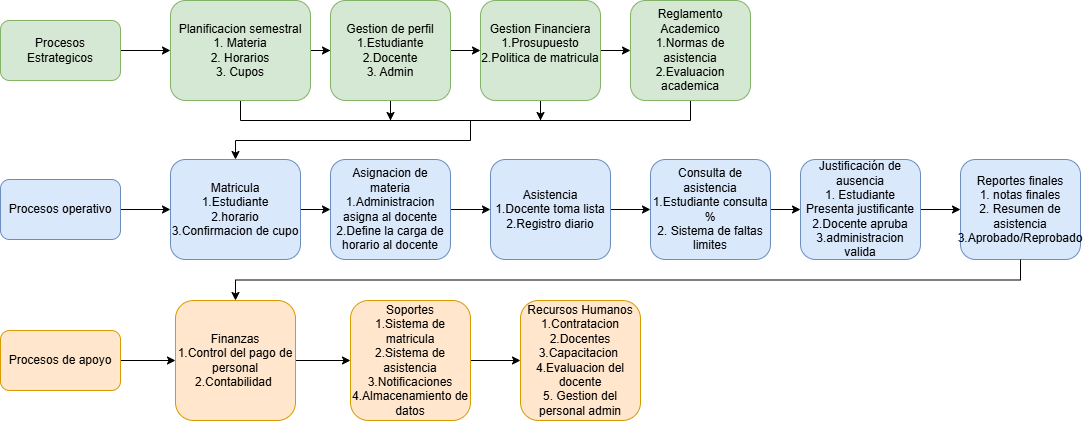

The diagram above was exported from draw.io. Its source (the exported page's mxGraphModel, read from the mxfile embedded in the PNG):
<mxGraphModel dx="1433" dy="775" grid="1" gridSize="10" guides="1" tooltips="1" connect="1" arrows="1" fold="1" page="1" pageScale="1" pageWidth="827" pageHeight="1169" math="0" shadow="0">
  <root>
    <mxCell id="0" />
    <mxCell id="1" parent="0" />
    <mxCell id="6wQYSXCeSwfmwZ1UCbC0-15" edge="1" parent="1" source="6wQYSXCeSwfmwZ1UCbC0-4" style="edgeStyle=orthogonalEdgeStyle;rounded=0;orthogonalLoop=1;jettySize=auto;html=1;" target="6wQYSXCeSwfmwZ1UCbC0-16">
      <mxGeometry relative="1" as="geometry">
        <mxPoint x="450" y="310" as="targetPoint" />
      </mxGeometry>
    </mxCell>
    <mxCell id="6wQYSXCeSwfmwZ1UCbC0-4" parent="1" style="rounded=1;whiteSpace=wrap;html=1;fillColor=#dae8fc;strokeColor=#6c8ebf;" value="Procesos operativo" vertex="1">
      <mxGeometry height="60" width="120" x="260" y="319" as="geometry" />
    </mxCell>
    <mxCell id="6wQYSXCeSwfmwZ1UCbC0-31" edge="1" parent="1" source="6wQYSXCeSwfmwZ1UCbC0-5" style="edgeStyle=orthogonalEdgeStyle;rounded=0;orthogonalLoop=1;jettySize=auto;html=1;" target="6wQYSXCeSwfmwZ1UCbC0-32">
      <mxGeometry relative="1" as="geometry">
        <mxPoint x="450" y="500" as="targetPoint" />
      </mxGeometry>
    </mxCell>
    <mxCell id="6wQYSXCeSwfmwZ1UCbC0-5" parent="1" style="rounded=1;whiteSpace=wrap;html=1;fillColor=#ffe6cc;strokeColor=#d79b00;" value="Procesos de apoyo" vertex="1">
      <mxGeometry height="60" width="120" x="260" y="470" as="geometry" />
    </mxCell>
    <mxCell id="6wQYSXCeSwfmwZ1UCbC0-7" edge="1" parent="1" source="6wQYSXCeSwfmwZ1UCbC0-6" style="edgeStyle=orthogonalEdgeStyle;rounded=0;orthogonalLoop=1;jettySize=auto;html=1;" target="6wQYSXCeSwfmwZ1UCbC0-8">
      <mxGeometry relative="1" as="geometry">
        <mxPoint x="450" y="190" as="targetPoint" />
      </mxGeometry>
    </mxCell>
    <mxCell id="6wQYSXCeSwfmwZ1UCbC0-6" parent="1" style="rounded=1;whiteSpace=wrap;html=1;fillColor=#d5e8d4;strokeColor=#82b366;" value="Procesos Estrategicos" vertex="1">
      <mxGeometry height="60" width="120" x="260" y="160" as="geometry" />
    </mxCell>
    <mxCell id="6wQYSXCeSwfmwZ1UCbC0-9" edge="1" parent="1" source="6wQYSXCeSwfmwZ1UCbC0-8" style="edgeStyle=orthogonalEdgeStyle;rounded=0;orthogonalLoop=1;jettySize=auto;html=1;" target="6wQYSXCeSwfmwZ1UCbC0-10">
      <mxGeometry relative="1" as="geometry">
        <mxPoint x="650" y="190" as="targetPoint" />
      </mxGeometry>
    </mxCell>
    <mxCell id="6wQYSXCeSwfmwZ1UCbC0-41" edge="1" parent="1" source="6wQYSXCeSwfmwZ1UCbC0-8" style="edgeStyle=orthogonalEdgeStyle;rounded=0;orthogonalLoop=1;jettySize=auto;html=1;entryX=0.5;entryY=1;entryDx=0;entryDy=0;exitX=0.5;exitY=1;exitDx=0;exitDy=0;endArrow=none;endFill=0;" target="6wQYSXCeSwfmwZ1UCbC0-14">
      <mxGeometry relative="1" as="geometry">
        <mxPoint x="550" y="259.997619047619" as="sourcePoint" />
        <mxPoint x="930" y="309.95" as="targetPoint" />
      </mxGeometry>
    </mxCell>
    <mxCell id="6wQYSXCeSwfmwZ1UCbC0-8" parent="1" style="rounded=1;whiteSpace=wrap;html=1;fillColor=#d5e8d4;strokeColor=#82b366;" value="Planificacion semestral&lt;div&gt;1. Materia&lt;/div&gt;&lt;div&gt;2. Horarios&lt;/div&gt;&lt;div&gt;3. Cupos&lt;/div&gt;" vertex="1">
      <mxGeometry height="100" width="140" x="430" y="140" as="geometry" />
    </mxCell>
    <mxCell id="6wQYSXCeSwfmwZ1UCbC0-11" edge="1" parent="1" source="6wQYSXCeSwfmwZ1UCbC0-10" style="edgeStyle=orthogonalEdgeStyle;rounded=0;orthogonalLoop=1;jettySize=auto;html=1;" target="6wQYSXCeSwfmwZ1UCbC0-12">
      <mxGeometry relative="1" as="geometry">
        <mxPoint x="750" y="190" as="targetPoint" />
      </mxGeometry>
    </mxCell>
    <mxCell id="6wQYSXCeSwfmwZ1UCbC0-42" edge="1" parent="1" source="6wQYSXCeSwfmwZ1UCbC0-10" style="edgeStyle=orthogonalEdgeStyle;rounded=0;orthogonalLoop=1;jettySize=auto;html=1;">
      <mxGeometry relative="1" as="geometry">
        <mxPoint x="650" y="260" as="targetPoint" />
      </mxGeometry>
    </mxCell>
    <mxCell id="6wQYSXCeSwfmwZ1UCbC0-10" parent="1" style="rounded=1;whiteSpace=wrap;html=1;fillColor=#d5e8d4;strokeColor=#82b366;" value="Gestion de perfil&lt;div&gt;1.Estudiante&lt;/div&gt;&lt;div&gt;2.Docente&lt;/div&gt;&lt;div&gt;3. Admin&lt;/div&gt;" vertex="1">
      <mxGeometry height="100" width="120" x="590" y="140" as="geometry" />
    </mxCell>
    <mxCell id="6wQYSXCeSwfmwZ1UCbC0-13" edge="1" parent="1" source="6wQYSXCeSwfmwZ1UCbC0-12" style="edgeStyle=orthogonalEdgeStyle;rounded=0;orthogonalLoop=1;jettySize=auto;html=1;" target="6wQYSXCeSwfmwZ1UCbC0-14">
      <mxGeometry relative="1" as="geometry">
        <mxPoint x="900" y="190" as="targetPoint" />
      </mxGeometry>
    </mxCell>
    <mxCell id="6wQYSXCeSwfmwZ1UCbC0-43" edge="1" parent="1" source="6wQYSXCeSwfmwZ1UCbC0-12" style="edgeStyle=orthogonalEdgeStyle;rounded=0;orthogonalLoop=1;jettySize=auto;html=1;">
      <mxGeometry relative="1" as="geometry">
        <mxPoint x="800" y="260" as="targetPoint" />
      </mxGeometry>
    </mxCell>
    <mxCell id="6wQYSXCeSwfmwZ1UCbC0-12" parent="1" style="rounded=1;whiteSpace=wrap;html=1;fillColor=#d5e8d4;strokeColor=#82b366;" value="Gestion Financiera&lt;div&gt;1.Prosupuesto&lt;/div&gt;&lt;div&gt;2.Politica de matricula&lt;/div&gt;&lt;div&gt;&lt;br&gt;&lt;/div&gt;" vertex="1">
      <mxGeometry height="100" width="120" x="740" y="140" as="geometry" />
    </mxCell>
    <mxCell id="6wQYSXCeSwfmwZ1UCbC0-14" parent="1" style="rounded=1;whiteSpace=wrap;html=1;fillColor=#d5e8d4;strokeColor=#82b366;" value="Reglamento Academico&lt;div&gt;1.Normas de asistencia&lt;/div&gt;&lt;div&gt;2.Evaluacion academica&lt;/div&gt;" vertex="1">
      <mxGeometry height="100" width="120" x="890" y="140" as="geometry" />
    </mxCell>
    <mxCell id="6wQYSXCeSwfmwZ1UCbC0-17" edge="1" parent="1" source="6wQYSXCeSwfmwZ1UCbC0-16" style="edgeStyle=orthogonalEdgeStyle;rounded=0;orthogonalLoop=1;jettySize=auto;html=1;" target="6wQYSXCeSwfmwZ1UCbC0-18">
      <mxGeometry relative="1" as="geometry">
        <mxPoint x="610" y="310" as="targetPoint" />
      </mxGeometry>
    </mxCell>
    <mxCell id="6wQYSXCeSwfmwZ1UCbC0-16" parent="1" style="rounded=1;whiteSpace=wrap;html=1;fillColor=#dae8fc;strokeColor=#6c8ebf;" value="Matricula&lt;div&gt;1.Estudiante&lt;/div&gt;&lt;div&gt;2.horario&lt;/div&gt;&lt;div&gt;3.Confirmacion de cupo&lt;/div&gt;" vertex="1">
      <mxGeometry height="100" width="130" x="430" y="299" as="geometry" />
    </mxCell>
    <mxCell id="6wQYSXCeSwfmwZ1UCbC0-19" edge="1" parent="1" source="6wQYSXCeSwfmwZ1UCbC0-18" style="edgeStyle=orthogonalEdgeStyle;rounded=0;orthogonalLoop=1;jettySize=auto;html=1;" target="6wQYSXCeSwfmwZ1UCbC0-20">
      <mxGeometry relative="1" as="geometry">
        <mxPoint x="750" y="310" as="targetPoint" />
      </mxGeometry>
    </mxCell>
    <mxCell id="6wQYSXCeSwfmwZ1UCbC0-18" parent="1" style="rounded=1;whiteSpace=wrap;html=1;fillColor=#dae8fc;strokeColor=#6c8ebf;" value="Asignacion de materia&lt;div&gt;1.Administracion asigna al docente&lt;/div&gt;&lt;div&gt;2.Define la carga de horario al docente&lt;/div&gt;" vertex="1">
      <mxGeometry height="100" width="120" x="590" y="299" as="geometry" />
    </mxCell>
    <mxCell id="6wQYSXCeSwfmwZ1UCbC0-25" edge="1" parent="1" source="6wQYSXCeSwfmwZ1UCbC0-20" style="edgeStyle=orthogonalEdgeStyle;rounded=0;orthogonalLoop=1;jettySize=auto;html=1;" target="6wQYSXCeSwfmwZ1UCbC0-26">
      <mxGeometry relative="1" as="geometry">
        <mxPoint x="910" y="310" as="targetPoint" />
      </mxGeometry>
    </mxCell>
    <mxCell id="6wQYSXCeSwfmwZ1UCbC0-20" parent="1" style="rounded=1;whiteSpace=wrap;html=1;fillColor=#dae8fc;strokeColor=#6c8ebf;" value="Asistencia&lt;div&gt;1.Docente toma lista&lt;/div&gt;&lt;div&gt;2.Registro diario&lt;/div&gt;" vertex="1">
      <mxGeometry height="100" width="120" x="750" y="299" as="geometry" />
    </mxCell>
    <mxCell id="6wQYSXCeSwfmwZ1UCbC0-23" parent="1" style="rounded=1;whiteSpace=wrap;html=1;fillColor=#dae8fc;strokeColor=#6c8ebf;" value="Reportes finales&lt;div&gt;1. notas finales&lt;/div&gt;&lt;div&gt;2. Resumen de asistencia&lt;/div&gt;&lt;div&gt;3.Aprobado/Reprobado&lt;/div&gt;" vertex="1">
      <mxGeometry height="100" width="120" x="1220" y="299" as="geometry" />
    </mxCell>
    <mxCell id="6wQYSXCeSwfmwZ1UCbC0-27" edge="1" parent="1" source="6wQYSXCeSwfmwZ1UCbC0-26" style="edgeStyle=orthogonalEdgeStyle;rounded=0;orthogonalLoop=1;jettySize=auto;html=1;" target="6wQYSXCeSwfmwZ1UCbC0-28">
      <mxGeometry relative="1" as="geometry">
        <mxPoint x="1070" y="310" as="targetPoint" />
      </mxGeometry>
    </mxCell>
    <mxCell id="6wQYSXCeSwfmwZ1UCbC0-26" parent="1" style="rounded=1;whiteSpace=wrap;html=1;fillColor=#dae8fc;strokeColor=#6c8ebf;" value="Consulta de asistencia&lt;div&gt;1.Estudiante consulta %&lt;/div&gt;&lt;div&gt;2. Sistema de faltas limites&lt;/div&gt;" vertex="1">
      <mxGeometry height="100" width="120" x="910" y="299" as="geometry" />
    </mxCell>
    <mxCell id="6wQYSXCeSwfmwZ1UCbC0-29" edge="1" parent="1" source="6wQYSXCeSwfmwZ1UCbC0-28" style="edgeStyle=orthogonalEdgeStyle;rounded=0;orthogonalLoop=1;jettySize=auto;html=1;" target="6wQYSXCeSwfmwZ1UCbC0-23">
      <mxGeometry relative="1" as="geometry" />
    </mxCell>
    <mxCell id="6wQYSXCeSwfmwZ1UCbC0-28" parent="1" style="rounded=1;whiteSpace=wrap;html=1;fillColor=#dae8fc;strokeColor=#6c8ebf;" value="Justificación de ausencia&lt;div&gt;1. Estudiante Presenta justificante&lt;/div&gt;&lt;div&gt;2.Docente apruba&lt;/div&gt;&lt;div&gt;3.administracion valida&lt;/div&gt;" vertex="1">
      <mxGeometry height="100" width="120" x="1060" y="299" as="geometry" />
    </mxCell>
    <mxCell id="6wQYSXCeSwfmwZ1UCbC0-33" edge="1" parent="1" source="6wQYSXCeSwfmwZ1UCbC0-32" style="edgeStyle=orthogonalEdgeStyle;rounded=0;orthogonalLoop=1;jettySize=auto;html=1;" target="6wQYSXCeSwfmwZ1UCbC0-34">
      <mxGeometry relative="1" as="geometry">
        <mxPoint x="610" y="500" as="targetPoint" />
      </mxGeometry>
    </mxCell>
    <mxCell id="6wQYSXCeSwfmwZ1UCbC0-32" parent="1" style="rounded=1;whiteSpace=wrap;html=1;fillColor=#ffe6cc;strokeColor=#d79b00;" value="Finanzas&lt;div&gt;1.Control del pago de personal&lt;/div&gt;&lt;div&gt;2.Contabilidad&amp;nbsp;&lt;/div&gt;" vertex="1">
      <mxGeometry height="120" width="120" x="435" y="440" as="geometry" />
    </mxCell>
    <mxCell id="6wQYSXCeSwfmwZ1UCbC0-35" edge="1" parent="1" source="6wQYSXCeSwfmwZ1UCbC0-34" style="edgeStyle=orthogonalEdgeStyle;rounded=0;orthogonalLoop=1;jettySize=auto;html=1;" target="6wQYSXCeSwfmwZ1UCbC0-36">
      <mxGeometry relative="1" as="geometry">
        <mxPoint x="780" y="500" as="targetPoint" />
      </mxGeometry>
    </mxCell>
    <mxCell id="6wQYSXCeSwfmwZ1UCbC0-34" parent="1" style="rounded=1;whiteSpace=wrap;html=1;fillColor=#ffe6cc;strokeColor=#d79b00;" value="Soportes&lt;div&gt;1.Sistema de matricula&lt;/div&gt;&lt;div&gt;2.Sistema de asistencia&lt;/div&gt;&lt;div&gt;3.Notificaciones&lt;/div&gt;&lt;div&gt;4.Almacenamiento de datos&lt;/div&gt;" vertex="1">
      <mxGeometry height="120" width="120" x="610" y="440" as="geometry" />
    </mxCell>
    <mxCell id="6wQYSXCeSwfmwZ1UCbC0-36" parent="1" style="rounded=1;whiteSpace=wrap;html=1;fillColor=#ffe6cc;strokeColor=#d79b00;" value="Recursos Humanos&lt;div&gt;1.Contratacion&lt;/div&gt;&lt;div&gt;2.Docentes&lt;/div&gt;&lt;div&gt;3.Capacitacion&amp;nbsp;&lt;/div&gt;&lt;div&gt;4.Evaluacion del docente&lt;/div&gt;&lt;div&gt;5. Gestion del personal admin&lt;/div&gt;" vertex="1">
      <mxGeometry height="120" width="120" x="780" y="440" as="geometry" />
    </mxCell>
    <mxCell id="6wQYSXCeSwfmwZ1UCbC0-44" edge="1" parent="1" style="endArrow=classic;html=1;rounded=0;entryX=0.5;entryY=0;entryDx=0;entryDy=0;" target="6wQYSXCeSwfmwZ1UCbC0-16" value="">
      <mxGeometry height="50" relative="1" width="50" as="geometry">
        <Array as="points">
          <mxPoint x="730" y="280" />
          <mxPoint x="495" y="280" />
        </Array>
        <mxPoint x="730" y="260" as="sourcePoint" />
        <mxPoint x="730" y="280" as="targetPoint" />
      </mxGeometry>
    </mxCell>
    <mxCell id="6wQYSXCeSwfmwZ1UCbC0-47" edge="1" parent="1" source="6wQYSXCeSwfmwZ1UCbC0-23" style="edgeStyle=orthogonalEdgeStyle;rounded=0;orthogonalLoop=1;jettySize=auto;html=1;entryX=0.5;entryY=0;entryDx=0;entryDy=0;exitX=0.5;exitY=1;exitDx=0;exitDy=0;" target="6wQYSXCeSwfmwZ1UCbC0-32">
      <mxGeometry relative="1" as="geometry">
        <mxPoint x="1230.04" y="418.96" as="sourcePoint" />
        <mxPoint x="500.00000000000006" y="530" as="targetPoint" />
      </mxGeometry>
    </mxCell>
  </root>
</mxGraphModel>